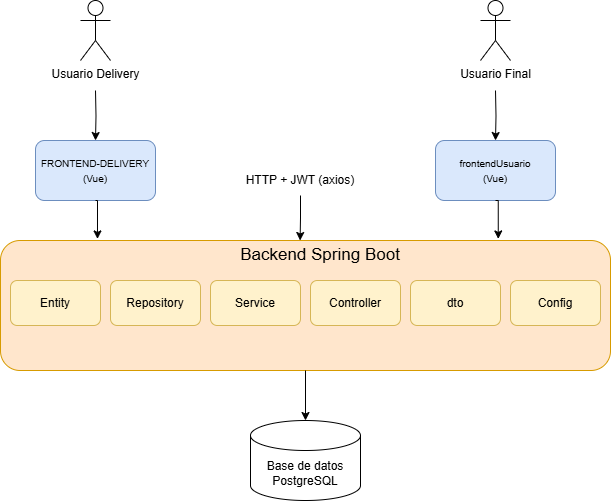

The diagram above was exported from draw.io. Its source (the exported page's mxGraphModel, read from the mxfile embedded in the PNG):
<mxGraphModel dx="985" dy="579" grid="1" gridSize="10" guides="1" tooltips="1" connect="1" arrows="1" fold="1" page="1" pageScale="1" pageWidth="827" pageHeight="1169" math="0" shadow="0">
  <root>
    <mxCell id="0" />
    <mxCell id="1" parent="0" />
    <mxCell id="xlIvh19yBQSpTW0yn38p-7" style="edgeStyle=orthogonalEdgeStyle;rounded=0;orthogonalLoop=1;jettySize=auto;html=1;entryX=0.5;entryY=0;entryDx=0;entryDy=0;" edge="1" parent="1" target="xlIvh19yBQSpTW0yn38p-6">
      <mxGeometry relative="1" as="geometry">
        <mxPoint x="575" y="130" as="sourcePoint" />
      </mxGeometry>
    </mxCell>
    <mxCell id="xlIvh19yBQSpTW0yn38p-1" value="Usuario Final" style="shape=umlActor;verticalLabelPosition=bottom;verticalAlign=top;html=1;outlineConnect=0;" vertex="1" parent="1">
      <mxGeometry x="560" y="40" width="30" height="60" as="geometry" />
    </mxCell>
    <mxCell id="xlIvh19yBQSpTW0yn38p-5" style="edgeStyle=orthogonalEdgeStyle;rounded=0;orthogonalLoop=1;jettySize=auto;html=1;entryX=0.5;entryY=0;entryDx=0;entryDy=0;" edge="1" parent="1" target="xlIvh19yBQSpTW0yn38p-4">
      <mxGeometry relative="1" as="geometry">
        <mxPoint x="175" y="130" as="sourcePoint" />
      </mxGeometry>
    </mxCell>
    <mxCell id="xlIvh19yBQSpTW0yn38p-2" value="Usuario Delivery" style="shape=umlActor;verticalLabelPosition=bottom;verticalAlign=top;html=1;outlineConnect=0;" vertex="1" parent="1">
      <mxGeometry x="160" y="40" width="30" height="60" as="geometry" />
    </mxCell>
    <mxCell id="xlIvh19yBQSpTW0yn38p-4" value="&lt;font style=&quot;font-size: 10px;&quot;&gt;FRONTEND-DELIVERY&lt;/font&gt;&lt;div&gt;&lt;font style=&quot;font-size: 10px;&quot;&gt;(Vue)&lt;/font&gt;&lt;/div&gt;" style="rounded=1;whiteSpace=wrap;html=1;fillColor=#dae8fc;strokeColor=#6c8ebf;" vertex="1" parent="1">
      <mxGeometry x="115" y="180" width="120" height="60" as="geometry" />
    </mxCell>
    <mxCell id="xlIvh19yBQSpTW0yn38p-6" value="&lt;span style=&quot;font-size: 10px;&quot;&gt;frontendUsuario&lt;/span&gt;&lt;br&gt;&lt;div&gt;&lt;font style=&quot;font-size: 10px;&quot;&gt;(Vue)&lt;/font&gt;&lt;/div&gt;" style="rounded=1;whiteSpace=wrap;html=1;fillColor=#dae8fc;strokeColor=#6c8ebf;" vertex="1" parent="1">
      <mxGeometry x="515" y="180" width="120" height="60" as="geometry" />
    </mxCell>
    <mxCell id="xlIvh19yBQSpTW0yn38p-8" value="" style="rounded=1;whiteSpace=wrap;html=1;fillColor=#ffe6cc;strokeColor=#d79b00;" vertex="1" parent="1">
      <mxGeometry x="80" y="280" width="610" height="130" as="geometry" />
    </mxCell>
    <mxCell id="xlIvh19yBQSpTW0yn38p-9" value="&lt;font style=&quot;font-size: 17px;&quot;&gt;Backend Spring Boot&lt;/font&gt;" style="text;html=1;align=center;verticalAlign=middle;whiteSpace=wrap;rounded=0;" vertex="1" parent="1">
      <mxGeometry x="250" y="280" width="300" height="30" as="geometry" />
    </mxCell>
    <mxCell id="xlIvh19yBQSpTW0yn38p-10" value="HTTP + JWT (axios)" style="text;html=1;align=center;verticalAlign=middle;whiteSpace=wrap;rounded=0;" vertex="1" parent="1">
      <mxGeometry x="315" y="205" width="130" height="30" as="geometry" />
    </mxCell>
    <mxCell id="xlIvh19yBQSpTW0yn38p-12" value="Base de datos PostgreSQL" style="shape=cylinder3;whiteSpace=wrap;html=1;boundedLbl=1;backgroundOutline=1;size=15;" vertex="1" parent="1">
      <mxGeometry x="330" y="460" width="110" height="80" as="geometry" />
    </mxCell>
    <mxCell id="xlIvh19yBQSpTW0yn38p-13" style="edgeStyle=orthogonalEdgeStyle;rounded=0;orthogonalLoop=1;jettySize=auto;html=1;exitX=0.5;exitY=1;exitDx=0;exitDy=0;entryX=0.5;entryY=0;entryDx=0;entryDy=0;entryPerimeter=0;" edge="1" parent="1" source="xlIvh19yBQSpTW0yn38p-8" target="xlIvh19yBQSpTW0yn38p-12">
      <mxGeometry relative="1" as="geometry" />
    </mxCell>
    <mxCell id="xlIvh19yBQSpTW0yn38p-14" style="edgeStyle=orthogonalEdgeStyle;rounded=0;orthogonalLoop=1;jettySize=auto;html=1;exitX=0.5;exitY=1;exitDx=0;exitDy=0;entryX=0.432;entryY=0;entryDx=0;entryDy=0;entryPerimeter=0;" edge="1" parent="1" source="xlIvh19yBQSpTW0yn38p-10" target="xlIvh19yBQSpTW0yn38p-9">
      <mxGeometry relative="1" as="geometry" />
    </mxCell>
    <mxCell id="xlIvh19yBQSpTW0yn38p-20" value="Entity" style="rounded=1;whiteSpace=wrap;html=1;fillColor=#fff2cc;strokeColor=#d6b656;" vertex="1" parent="1">
      <mxGeometry x="90" y="320" width="90" height="45" as="geometry" />
    </mxCell>
    <mxCell id="xlIvh19yBQSpTW0yn38p-21" value="Repository" style="rounded=1;whiteSpace=wrap;html=1;fillColor=#fff2cc;strokeColor=#d6b656;" vertex="1" parent="1">
      <mxGeometry x="190" y="320" width="90" height="45" as="geometry" />
    </mxCell>
    <mxCell id="xlIvh19yBQSpTW0yn38p-22" value="Service" style="rounded=1;whiteSpace=wrap;html=1;fillColor=#fff2cc;strokeColor=#d6b656;" vertex="1" parent="1">
      <mxGeometry x="290" y="320" width="90" height="45" as="geometry" />
    </mxCell>
    <mxCell id="xlIvh19yBQSpTW0yn38p-23" value="Controller" style="rounded=1;whiteSpace=wrap;html=1;fillColor=#fff2cc;strokeColor=#d6b656;" vertex="1" parent="1">
      <mxGeometry x="390" y="320" width="90" height="45" as="geometry" />
    </mxCell>
    <mxCell id="xlIvh19yBQSpTW0yn38p-24" value="dto" style="rounded=1;whiteSpace=wrap;html=1;fillColor=#fff2cc;strokeColor=#d6b656;" vertex="1" parent="1">
      <mxGeometry x="490" y="320" width="90" height="45" as="geometry" />
    </mxCell>
    <mxCell id="xlIvh19yBQSpTW0yn38p-25" value="Config" style="rounded=1;whiteSpace=wrap;html=1;fillColor=#fff2cc;strokeColor=#d6b656;" vertex="1" parent="1">
      <mxGeometry x="590" y="320" width="90" height="45" as="geometry" />
    </mxCell>
    <mxCell id="xlIvh19yBQSpTW0yn38p-26" style="edgeStyle=orthogonalEdgeStyle;rounded=0;orthogonalLoop=1;jettySize=auto;html=1;exitX=0.5;exitY=1;exitDx=0;exitDy=0;entryX=0.159;entryY=-0.012;entryDx=0;entryDy=0;entryPerimeter=0;" edge="1" parent="1" source="xlIvh19yBQSpTW0yn38p-4" target="xlIvh19yBQSpTW0yn38p-8">
      <mxGeometry relative="1" as="geometry" />
    </mxCell>
    <mxCell id="xlIvh19yBQSpTW0yn38p-27" style="edgeStyle=orthogonalEdgeStyle;rounded=0;orthogonalLoop=1;jettySize=auto;html=1;exitX=0.5;exitY=1;exitDx=0;exitDy=0;entryX=0.816;entryY=-0.012;entryDx=0;entryDy=0;entryPerimeter=0;" edge="1" parent="1" source="xlIvh19yBQSpTW0yn38p-6" target="xlIvh19yBQSpTW0yn38p-8">
      <mxGeometry relative="1" as="geometry" />
    </mxCell>
  </root>
</mxGraphModel>